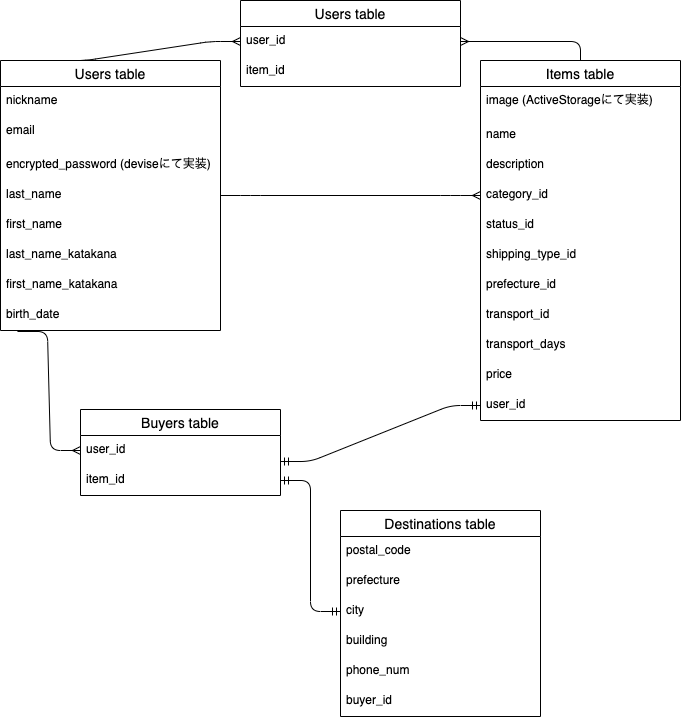

The diagram above was exported from draw.io. Its source (the exported page's mxGraphModel, read from the mxfile embedded in the PNG):
<mxGraphModel dx="798" dy="582" grid="1" gridSize="10" guides="1" tooltips="1" connect="1" arrows="1" fold="1" page="1" pageScale="1" pageWidth="827" pageHeight="1169" math="0" shadow="0">
  <root>
    <mxCell id="0" />
    <mxCell id="1" parent="0" />
    <mxCell id="13" value="Items table" style="swimlane;fontStyle=0;childLayout=stackLayout;horizontal=1;startSize=26;horizontalStack=0;resizeParent=1;resizeParentMax=0;resizeLast=0;collapsible=1;marginBottom=0;align=center;fontSize=14;" parent="1" vertex="1">
      <mxGeometry x="500" y="60" width="200" height="360" as="geometry">
        <mxRectangle x="50" y="150" width="50" height="26" as="alternateBounds" />
      </mxGeometry>
    </mxCell>
    <mxCell id="15" value="image (ActiveStorageにて実装)" style="text;strokeColor=none;fillColor=none;spacingLeft=4;spacingRight=4;overflow=hidden;rotatable=0;points=[[0,0.5],[1,0.5]];portConstraint=eastwest;fontSize=12;" parent="13" vertex="1">
      <mxGeometry y="26" width="200" height="34" as="geometry" />
    </mxCell>
    <mxCell id="16" value="name" style="text;strokeColor=none;fillColor=none;spacingLeft=4;spacingRight=4;overflow=hidden;rotatable=0;points=[[0,0.5],[1,0.5]];portConstraint=eastwest;fontSize=12;" parent="13" vertex="1">
      <mxGeometry y="60" width="200" height="30" as="geometry" />
    </mxCell>
    <mxCell id="17" value="description" style="text;strokeColor=none;fillColor=none;spacingLeft=4;spacingRight=4;overflow=hidden;rotatable=0;points=[[0,0.5],[1,0.5]];portConstraint=eastwest;fontSize=12;" parent="13" vertex="1">
      <mxGeometry y="90" width="200" height="30" as="geometry" />
    </mxCell>
    <mxCell id="18" value="category_id" style="text;strokeColor=none;fillColor=none;spacingLeft=4;spacingRight=4;overflow=hidden;rotatable=0;points=[[0,0.5],[1,0.5]];portConstraint=eastwest;fontSize=12;" parent="13" vertex="1">
      <mxGeometry y="120" width="200" height="30" as="geometry" />
    </mxCell>
    <mxCell id="19" value="status_id" style="text;strokeColor=none;fillColor=none;spacingLeft=4;spacingRight=4;overflow=hidden;rotatable=0;points=[[0,0.5],[1,0.5]];portConstraint=eastwest;fontSize=12;" parent="13" vertex="1">
      <mxGeometry y="150" width="200" height="30" as="geometry" />
    </mxCell>
    <mxCell id="20" value="shipping_type_id" style="text;strokeColor=none;fillColor=none;spacingLeft=4;spacingRight=4;overflow=hidden;rotatable=0;points=[[0,0.5],[1,0.5]];portConstraint=eastwest;fontSize=12;" parent="13" vertex="1">
      <mxGeometry y="180" width="200" height="30" as="geometry" />
    </mxCell>
    <mxCell id="21" value="prefecture_id" style="text;strokeColor=none;fillColor=none;spacingLeft=4;spacingRight=4;overflow=hidden;rotatable=0;points=[[0,0.5],[1,0.5]];portConstraint=eastwest;fontSize=12;" parent="13" vertex="1">
      <mxGeometry y="210" width="200" height="30" as="geometry" />
    </mxCell>
    <mxCell id="22" value="transport_id" style="text;strokeColor=none;fillColor=none;spacingLeft=4;spacingRight=4;overflow=hidden;rotatable=0;points=[[0,0.5],[1,0.5]];portConstraint=eastwest;fontSize=12;" parent="13" vertex="1">
      <mxGeometry y="240" width="200" height="30" as="geometry" />
    </mxCell>
    <mxCell id="23" value="transport_days" style="text;strokeColor=none;fillColor=none;spacingLeft=4;spacingRight=4;overflow=hidden;rotatable=0;points=[[0,0.5],[1,0.5]];portConstraint=eastwest;fontSize=12;" parent="13" vertex="1">
      <mxGeometry y="270" width="200" height="30" as="geometry" />
    </mxCell>
    <mxCell id="27" value="price" style="text;strokeColor=none;fillColor=none;spacingLeft=4;spacingRight=4;overflow=hidden;rotatable=0;points=[[0,0.5],[1,0.5]];portConstraint=eastwest;fontSize=12;" parent="13" vertex="1">
      <mxGeometry y="300" width="200" height="30" as="geometry" />
    </mxCell>
    <mxCell id="28" value="user_id" style="text;strokeColor=none;fillColor=none;spacingLeft=4;spacingRight=4;overflow=hidden;rotatable=0;points=[[0,0.5],[1,0.5]];portConstraint=eastwest;fontSize=12;" parent="13" vertex="1">
      <mxGeometry y="330" width="200" height="30" as="geometry" />
    </mxCell>
    <mxCell id="31" value="" style="edgeStyle=entityRelationEdgeStyle;fontSize=12;html=1;endArrow=ERmany;exitX=1;exitY=0.5;exitDx=0;exitDy=0;" parent="1" source="6" edge="1">
      <mxGeometry width="100" height="100" relative="1" as="geometry">
        <mxPoint x="350" y="320" as="sourcePoint" />
        <mxPoint x="500" y="195" as="targetPoint" />
      </mxGeometry>
    </mxCell>
    <mxCell id="51" value="" style="edgeStyle=entityRelationEdgeStyle;fontSize=12;html=1;endArrow=ERmandOne;startArrow=ERmandOne;entryX=0;entryY=0.5;entryDx=0;entryDy=0;exitX=1;exitY=0.867;exitDx=0;exitDy=0;exitPerimeter=0;" parent="1" target="28" edge="1">
      <mxGeometry width="100" height="100" relative="1" as="geometry">
        <mxPoint x="300" y="461.01" as="sourcePoint" />
        <mxPoint x="420" y="535" as="targetPoint" />
      </mxGeometry>
    </mxCell>
    <mxCell id="55" value="" style="edgeStyle=entityRelationEdgeStyle;fontSize=12;html=1;endArrow=ERmany;entryX=0;entryY=0.5;entryDx=0;entryDy=0;exitX=0.077;exitY=1.033;exitDx=0;exitDy=0;exitPerimeter=0;" parent="1" source="10" edge="1">
      <mxGeometry width="100" height="100" relative="1" as="geometry">
        <mxPoint x="120" y="331" as="sourcePoint" />
        <mxPoint x="100" y="450" as="targetPoint" />
      </mxGeometry>
    </mxCell>
    <mxCell id="2" value="Users table" style="swimlane;fontStyle=0;childLayout=stackLayout;horizontal=1;startSize=26;horizontalStack=0;resizeParent=1;resizeParentMax=0;resizeLast=0;collapsible=1;marginBottom=0;align=center;fontSize=14;" parent="1" vertex="1">
      <mxGeometry x="20" y="60" width="220" height="270" as="geometry">
        <mxRectangle x="50" y="150" width="50" height="26" as="alternateBounds" />
      </mxGeometry>
    </mxCell>
    <mxCell id="3" value="nickname" style="text;strokeColor=none;fillColor=none;spacingLeft=4;spacingRight=4;overflow=hidden;rotatable=0;points=[[0,0.5],[1,0.5]];portConstraint=eastwest;fontSize=12;" parent="2" vertex="1">
      <mxGeometry y="26" width="220" height="30" as="geometry" />
    </mxCell>
    <mxCell id="4" value="email" style="text;strokeColor=none;fillColor=none;spacingLeft=4;spacingRight=4;overflow=hidden;rotatable=0;points=[[0,0.5],[1,0.5]];portConstraint=eastwest;fontSize=12;" parent="2" vertex="1">
      <mxGeometry y="56" width="220" height="34" as="geometry" />
    </mxCell>
    <mxCell id="5" value="encrypted_password (deviseにて実装)" style="text;strokeColor=none;fillColor=none;spacingLeft=4;spacingRight=4;overflow=hidden;rotatable=0;points=[[0,0.5],[1,0.5]];portConstraint=eastwest;fontSize=12;" parent="2" vertex="1">
      <mxGeometry y="90" width="220" height="30" as="geometry" />
    </mxCell>
    <mxCell id="6" value="last_name" style="text;strokeColor=none;fillColor=none;spacingLeft=4;spacingRight=4;overflow=hidden;rotatable=0;points=[[0,0.5],[1,0.5]];portConstraint=eastwest;fontSize=12;" parent="2" vertex="1">
      <mxGeometry y="120" width="220" height="30" as="geometry" />
    </mxCell>
    <mxCell id="7" value="first_name" style="text;strokeColor=none;fillColor=none;spacingLeft=4;spacingRight=4;overflow=hidden;rotatable=0;points=[[0,0.5],[1,0.5]];portConstraint=eastwest;fontSize=12;" parent="2" vertex="1">
      <mxGeometry y="150" width="220" height="30" as="geometry" />
    </mxCell>
    <mxCell id="8" value="last_name_katakana" style="text;strokeColor=none;fillColor=none;spacingLeft=4;spacingRight=4;overflow=hidden;rotatable=0;points=[[0,0.5],[1,0.5]];portConstraint=eastwest;fontSize=12;" parent="2" vertex="1">
      <mxGeometry y="180" width="220" height="30" as="geometry" />
    </mxCell>
    <mxCell id="78" value="first_name_katakana" style="text;strokeColor=none;fillColor=none;spacingLeft=4;spacingRight=4;overflow=hidden;rotatable=0;points=[[0,0.5],[1,0.5]];portConstraint=eastwest;fontSize=12;" parent="2" vertex="1">
      <mxGeometry y="210" width="220" height="30" as="geometry" />
    </mxCell>
    <mxCell id="10" value="birth_date" style="text;strokeColor=none;fillColor=none;spacingLeft=4;spacingRight=4;overflow=hidden;rotatable=0;points=[[0,0.5],[1,0.5]];portConstraint=eastwest;fontSize=12;" parent="2" vertex="1">
      <mxGeometry y="240" width="220" height="30" as="geometry" />
    </mxCell>
    <mxCell id="32" value="Buyers table" style="swimlane;fontStyle=0;childLayout=stackLayout;horizontal=1;startSize=26;horizontalStack=0;resizeParent=1;resizeParentMax=0;resizeLast=0;collapsible=1;marginBottom=0;align=center;fontSize=14;" parent="1" vertex="1">
      <mxGeometry x="100" y="409" width="200" height="86" as="geometry">
        <mxRectangle x="260" y="320" width="50" height="26" as="alternateBounds" />
      </mxGeometry>
    </mxCell>
    <mxCell id="49" value="user_id" style="text;strokeColor=none;fillColor=none;spacingLeft=4;spacingRight=4;overflow=hidden;rotatable=0;points=[[0,0.5],[1,0.5]];portConstraint=eastwest;fontSize=12;" parent="32" vertex="1">
      <mxGeometry y="26" width="200" height="30" as="geometry" />
    </mxCell>
    <mxCell id="56" value="item_id" style="text;strokeColor=none;fillColor=none;spacingLeft=4;spacingRight=4;overflow=hidden;rotatable=0;points=[[0,0.5],[1,0.5]];portConstraint=eastwest;fontSize=12;" parent="32" vertex="1">
      <mxGeometry y="56" width="200" height="30" as="geometry" />
    </mxCell>
    <mxCell id="88" value="Users table" style="swimlane;fontStyle=0;childLayout=stackLayout;horizontal=1;startSize=26;horizontalStack=0;resizeParent=1;resizeParentMax=0;resizeLast=0;collapsible=1;marginBottom=0;align=center;fontSize=14;" vertex="1" parent="1">
      <mxGeometry x="260" width="220" height="86" as="geometry">
        <mxRectangle x="50" y="150" width="50" height="26" as="alternateBounds" />
      </mxGeometry>
    </mxCell>
    <mxCell id="94" value="user_id" style="text;strokeColor=none;fillColor=none;spacingLeft=4;spacingRight=4;overflow=hidden;rotatable=0;points=[[0,0.5],[1,0.5]];portConstraint=eastwest;fontSize=12;" vertex="1" parent="88">
      <mxGeometry y="26" width="220" height="30" as="geometry" />
    </mxCell>
    <mxCell id="95" value="item_id" style="text;strokeColor=none;fillColor=none;spacingLeft=4;spacingRight=4;overflow=hidden;rotatable=0;points=[[0,0.5],[1,0.5]];portConstraint=eastwest;fontSize=12;" vertex="1" parent="88">
      <mxGeometry y="56" width="220" height="30" as="geometry" />
    </mxCell>
    <mxCell id="79" value="Destinations table" style="swimlane;fontStyle=0;childLayout=stackLayout;horizontal=1;startSize=26;horizontalStack=0;resizeParent=1;resizeParentMax=0;resizeLast=0;collapsible=1;marginBottom=0;align=center;fontSize=14;" parent="1" vertex="1">
      <mxGeometry x="360" y="510" width="200" height="206" as="geometry">
        <mxRectangle x="260" y="320" width="50" height="26" as="alternateBounds" />
      </mxGeometry>
    </mxCell>
    <mxCell id="80" value="postal_code" style="text;strokeColor=none;fillColor=none;spacingLeft=4;spacingRight=4;overflow=hidden;rotatable=0;points=[[0,0.5],[1,0.5]];portConstraint=eastwest;fontSize=12;" parent="79" vertex="1">
      <mxGeometry y="26" width="200" height="30" as="geometry" />
    </mxCell>
    <mxCell id="81" value="prefecture" style="text;strokeColor=none;fillColor=none;spacingLeft=4;spacingRight=4;overflow=hidden;rotatable=0;points=[[0,0.5],[1,0.5]];portConstraint=eastwest;fontSize=12;" parent="79" vertex="1">
      <mxGeometry y="56" width="200" height="30" as="geometry" />
    </mxCell>
    <mxCell id="82" value="city" style="text;strokeColor=none;fillColor=none;spacingLeft=4;spacingRight=4;overflow=hidden;rotatable=0;points=[[0,0.5],[1,0.5]];portConstraint=eastwest;fontSize=12;" parent="79" vertex="1">
      <mxGeometry y="86" width="200" height="30" as="geometry" />
    </mxCell>
    <mxCell id="83" value="building" style="text;strokeColor=none;fillColor=none;spacingLeft=4;spacingRight=4;overflow=hidden;rotatable=0;points=[[0,0.5],[1,0.5]];portConstraint=eastwest;fontSize=12;" parent="79" vertex="1">
      <mxGeometry y="116" width="200" height="30" as="geometry" />
    </mxCell>
    <mxCell id="84" value="phone_num" style="text;strokeColor=none;fillColor=none;spacingLeft=4;spacingRight=4;overflow=hidden;rotatable=0;points=[[0,0.5],[1,0.5]];portConstraint=eastwest;fontSize=12;" parent="79" vertex="1">
      <mxGeometry y="146" width="200" height="30" as="geometry" />
    </mxCell>
    <mxCell id="85" value="buyer_id" style="text;strokeColor=none;fillColor=none;spacingLeft=4;spacingRight=4;overflow=hidden;rotatable=0;points=[[0,0.5],[1,0.5]];portConstraint=eastwest;fontSize=12;" parent="79" vertex="1">
      <mxGeometry y="176" width="200" height="30" as="geometry" />
    </mxCell>
    <mxCell id="87" value="" style="edgeStyle=entityRelationEdgeStyle;fontSize=12;html=1;endArrow=ERmandOne;startArrow=ERmandOne;entryX=0;entryY=0.5;entryDx=0;entryDy=0;" parent="1" target="82" edge="1">
      <mxGeometry width="100" height="100" relative="1" as="geometry">
        <mxPoint x="300" y="480" as="sourcePoint" />
        <mxPoint x="310" y="553.99" as="targetPoint" />
      </mxGeometry>
    </mxCell>
    <mxCell id="97" value="" style="edgeStyle=entityRelationEdgeStyle;fontSize=12;html=1;endArrow=ERmany;exitX=0.25;exitY=0;exitDx=0;exitDy=0;entryX=0;entryY=0.5;entryDx=0;entryDy=0;" edge="1" parent="1" source="2" target="94">
      <mxGeometry width="100" height="100" relative="1" as="geometry">
        <mxPoint x="100" y="10" as="sourcePoint" />
        <mxPoint x="360" y="10" as="targetPoint" />
      </mxGeometry>
    </mxCell>
    <mxCell id="98" value="" style="fontSize=12;html=1;endArrow=ERmany;exitX=0.5;exitY=0;exitDx=0;exitDy=0;" edge="1" parent="1" source="13">
      <mxGeometry width="100" height="100" relative="1" as="geometry">
        <mxPoint x="360" y="180" as="sourcePoint" />
        <mxPoint x="480" y="41" as="targetPoint" />
        <Array as="points">
          <mxPoint x="600" y="41" />
        </Array>
      </mxGeometry>
    </mxCell>
  </root>
</mxGraphModel>